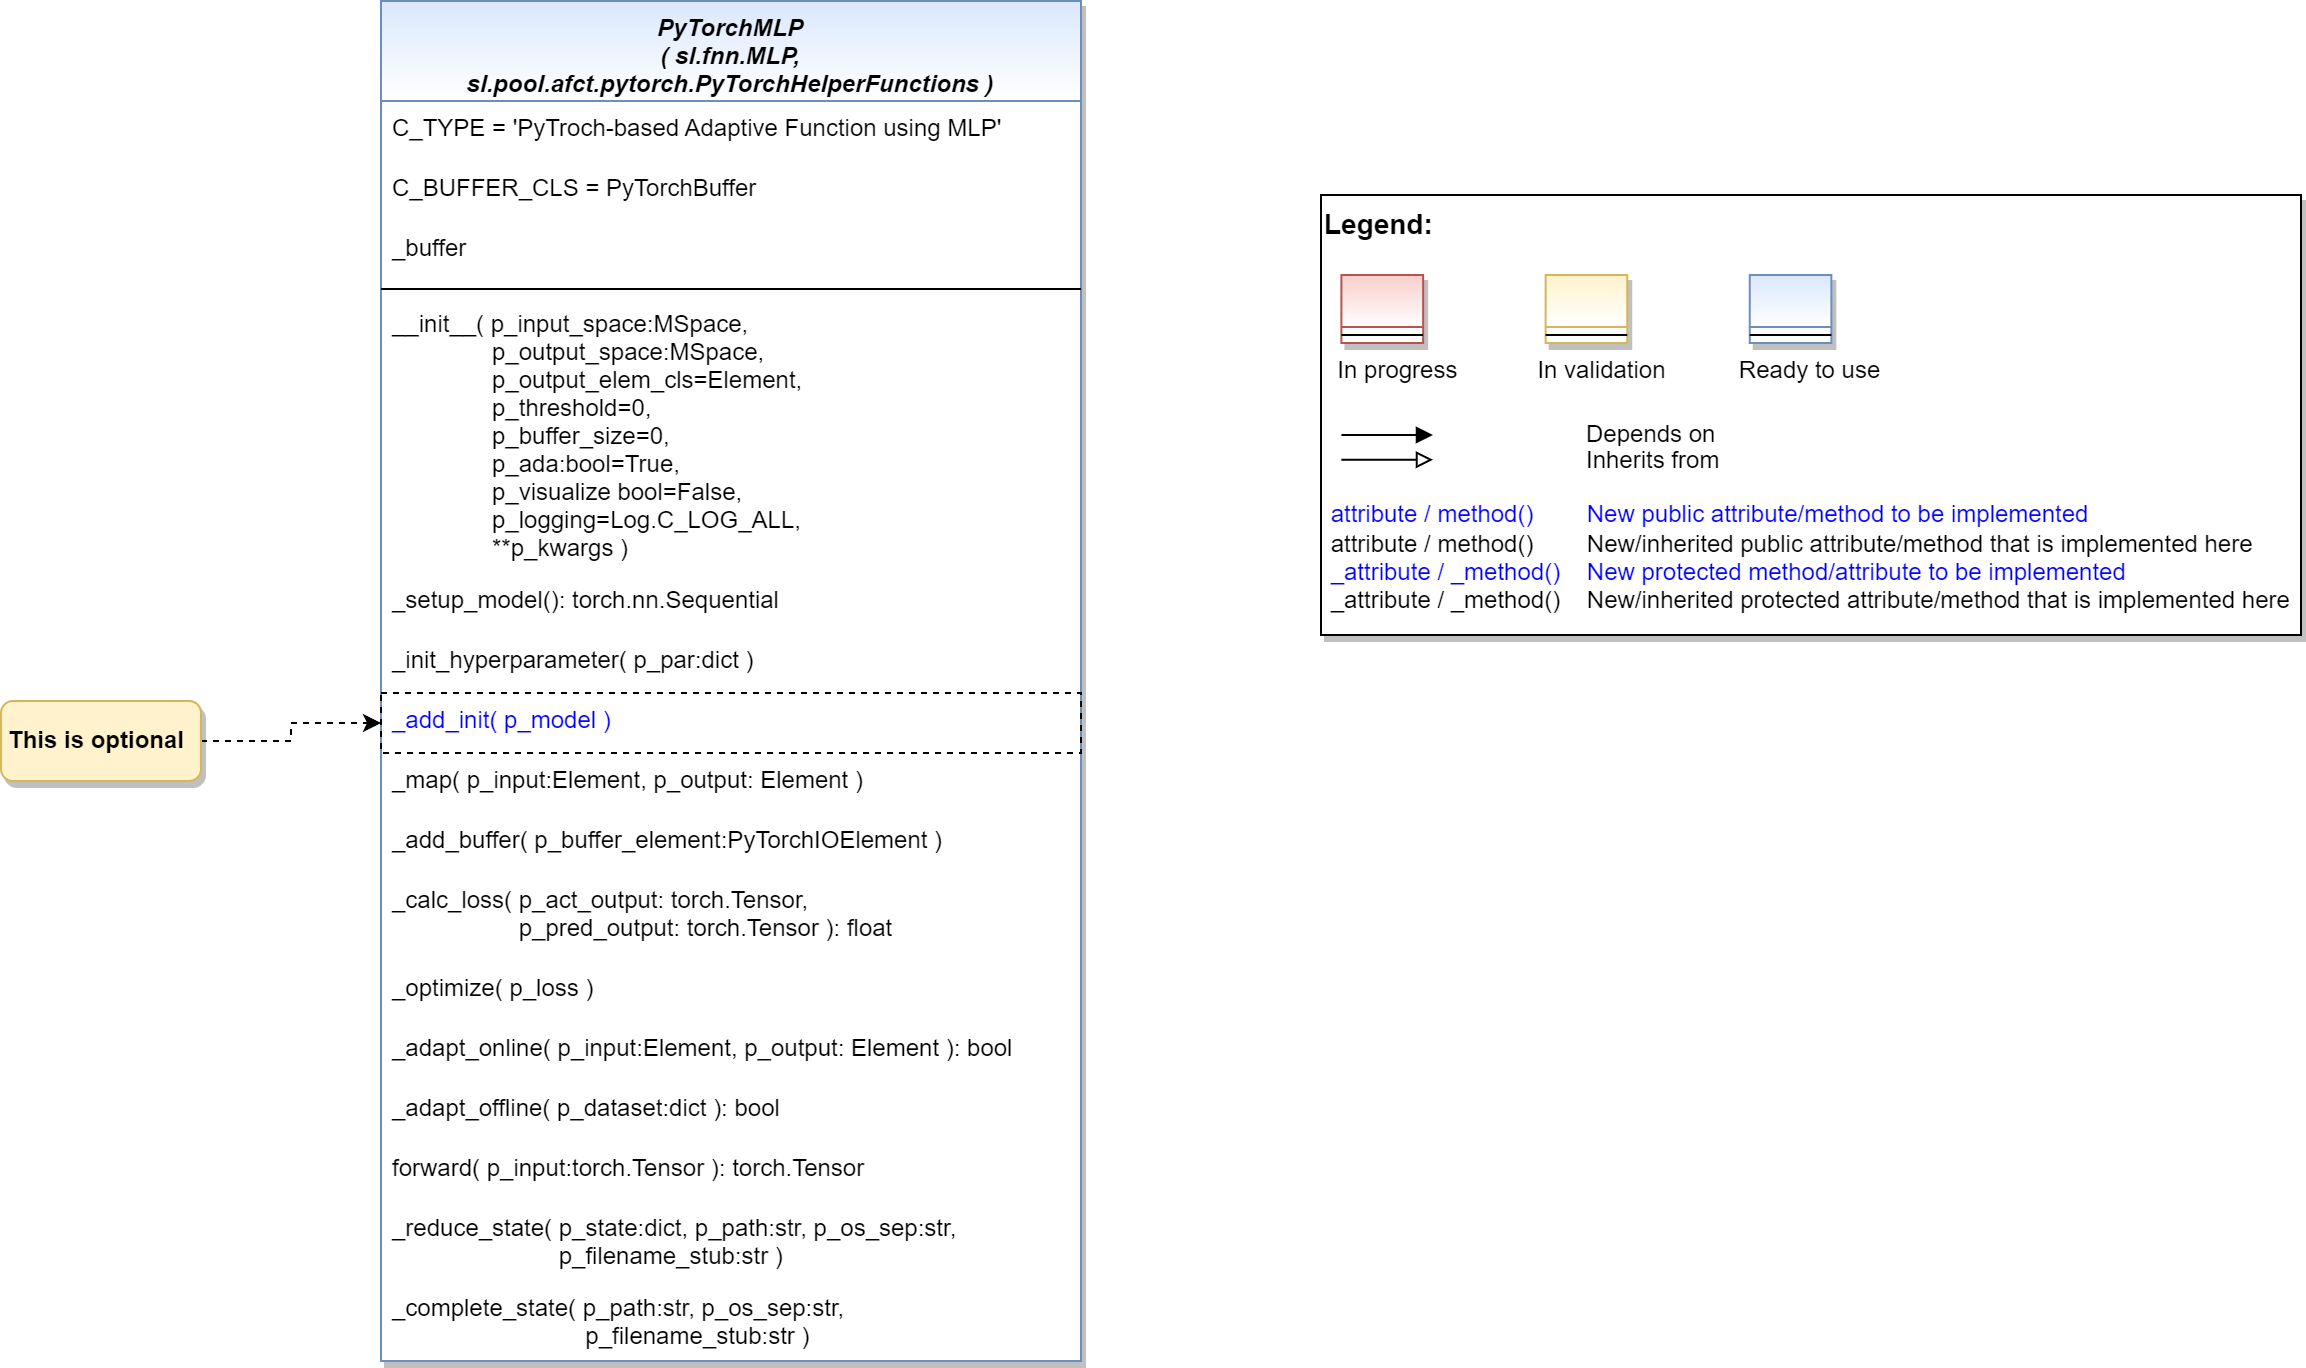

The diagram above was exported from draw.io. Its source (the exported page's mxGraphModel, read from the mxfile embedded in the PNG):
<mxGraphModel dx="1418" dy="940" grid="1" gridSize="10" guides="1" tooltips="1" connect="1" arrows="1" fold="1" page="1" pageScale="1" pageWidth="2336" pageHeight="1654" math="0" shadow="0">
  <root>
    <mxCell id="WIyWlLk6GJQsqaUBKTNV-0" />
    <mxCell id="WIyWlLk6GJQsqaUBKTNV-1" parent="WIyWlLk6GJQsqaUBKTNV-0" />
    <mxCell id="PYtmdeU6_NjjEdoNpoMM-2" value="" style="group" parent="WIyWlLk6GJQsqaUBKTNV-1" vertex="1" connectable="0">
      <mxGeometry x="1580" y="607" width="490" height="220" as="geometry" />
    </mxCell>
    <mxCell id="PYtmdeU6_NjjEdoNpoMM-3" value="&lt;font color=&quot;#000000&quot; size=&quot;1&quot;&gt;&lt;b style=&quot;font-size: 14px&quot;&gt;Legend:&lt;br&gt;&lt;/b&gt;&lt;/font&gt;&lt;br&gt;&lt;br&gt;&lt;br&gt;&lt;font color=&quot;#0000ff&quot; style=&quot;font-size: 6px&quot;&gt;&lt;br&gt;&lt;/font&gt;&lt;span style=&quot;color: rgb(0 , 0 , 0)&quot;&gt;&lt;font style=&quot;font-size: 4px&quot;&gt;&amp;nbsp; &amp;nbsp;&lt;/font&gt;&amp;nbsp;In progress&amp;nbsp; &amp;nbsp; &amp;nbsp; &amp;nbsp; &amp;nbsp; &amp;nbsp; In validation&amp;nbsp; &amp;nbsp; &amp;nbsp; &amp;nbsp; &amp;nbsp; &amp;nbsp;Ready to use&lt;/span&gt;&lt;font color=&quot;#000000&quot;&gt;&amp;nbsp;&lt;br&gt;&lt;/font&gt;&lt;font color=&quot;#0000ff&quot;&gt;&lt;br&gt;&lt;br&gt;&lt;br&gt;&lt;br&gt;&amp;nbsp;attribute / method()&amp;nbsp; &amp;nbsp; &amp;nbsp; &amp;nbsp; New public attribute/method to be implemented&lt;/font&gt;&lt;br&gt;&lt;font color=&quot;#000000&quot;&gt;&amp;nbsp;&lt;/font&gt;&lt;font color=&quot;#000000&quot;&gt;attribute / method()&lt;span&gt; &lt;/span&gt;&amp;nbsp; &amp;nbsp; &amp;nbsp; &amp;nbsp;New/inherited public attribute/method that is implemented here&lt;br&gt;&lt;/font&gt;&lt;font color=&quot;#0000ff&quot;&gt;&amp;nbsp;_attribute /&amp;nbsp;&lt;/font&gt;&lt;font color=&quot;#0000ff&quot;&gt;_method()&amp;nbsp; &amp;nbsp; New protected method/attribute to be implemented&lt;/font&gt;&lt;br&gt;&lt;font color=&quot;#000000&quot;&gt;&amp;nbsp;_attribute / _method()&amp;nbsp; &amp;nbsp; New/inherited protected attribute/method that is implemented here&lt;br&gt;&lt;/font&gt;&lt;font color=&quot;#000000&quot;&gt;&lt;br&gt;&lt;br&gt;&lt;br&gt;&lt;br&gt;&lt;br&gt;&lt;/font&gt;" style="text;html=1;align=left;verticalAlign=top;whiteSpace=wrap;rounded=0;fontColor=#006600;strokeColor=#000000;shadow=1;fillColor=#ffffff;" parent="PYtmdeU6_NjjEdoNpoMM-2" vertex="1">
      <mxGeometry width="489.99999999999994" height="220" as="geometry" />
    </mxCell>
    <mxCell id="PYtmdeU6_NjjEdoNpoMM-4" value="Depends on" style="endArrow=block;html=1;labelPosition=right;verticalLabelPosition=middle;align=left;verticalAlign=middle;endFill=1;fontSize=12;" parent="PYtmdeU6_NjjEdoNpoMM-2" edge="1">
      <mxGeometry x="-1623.1249999999998" y="-2180" width="51.041666666666664" height="50" as="geometry">
        <mxPoint x="10.20802398989899" y="120.00301587301601" as="sourcePoint" />
        <mxPoint x="55.990852272727174" y="120.00301587301601" as="targetPoint" />
        <mxPoint x="98" as="offset" />
        <Array as="points">
          <mxPoint x="30.624999999999996" y="120" />
        </Array>
      </mxGeometry>
    </mxCell>
    <mxCell id="PYtmdeU6_NjjEdoNpoMM-5" value="Inherits from" style="endArrow=block;html=1;labelPosition=right;verticalLabelPosition=middle;align=left;verticalAlign=middle;endFill=0;fontSize=12;" parent="PYtmdeU6_NjjEdoNpoMM-2" edge="1">
      <mxGeometry x="-1623.1249999999998" y="-2180" width="51.041666666666664" height="50" as="geometry">
        <mxPoint x="10.20802398989899" y="132.3846031746034" as="sourcePoint" />
        <mxPoint x="55.990852272727174" y="132.3846031746034" as="targetPoint" />
        <mxPoint x="98" y="1" as="offset" />
      </mxGeometry>
    </mxCell>
    <mxCell id="PYtmdeU6_NjjEdoNpoMM-6" value="" style="swimlane;fontStyle=3;align=center;verticalAlign=top;childLayout=stackLayout;horizontal=1;startSize=26;horizontalStack=0;resizeParent=1;resizeLast=0;collapsible=1;marginBottom=0;rounded=0;shadow=1;strokeWidth=1;fillColor=#f8cecc;strokeColor=#b85450;gradientColor=#ffffff;swimlaneFillColor=#ffffff;" parent="PYtmdeU6_NjjEdoNpoMM-2" vertex="1">
      <mxGeometry x="10.208333333333332" y="40" width="40.83333333333333" height="34" as="geometry">
        <mxRectangle x="230" y="140" width="160" height="26" as="alternateBounds" />
      </mxGeometry>
    </mxCell>
    <mxCell id="PYtmdeU6_NjjEdoNpoMM-7" value="" style="line;html=1;strokeWidth=1;align=left;verticalAlign=middle;spacingTop=-1;spacingLeft=3;spacingRight=3;rotatable=0;labelPosition=right;points=[];portConstraint=eastwest;" parent="PYtmdeU6_NjjEdoNpoMM-6" vertex="1">
      <mxGeometry y="26" width="40.83333333333333" height="8" as="geometry" />
    </mxCell>
    <mxCell id="PYtmdeU6_NjjEdoNpoMM-8" value="" style="swimlane;fontStyle=3;align=center;verticalAlign=top;childLayout=stackLayout;horizontal=1;startSize=26;horizontalStack=0;resizeParent=1;resizeLast=0;collapsible=1;marginBottom=0;rounded=0;shadow=1;strokeWidth=1;fillColor=#fff2cc;strokeColor=#d6b656;gradientColor=#ffffff;swimlaneFillColor=#ffffff;" parent="PYtmdeU6_NjjEdoNpoMM-2" vertex="1">
      <mxGeometry x="112.29166666666666" y="40" width="40.83333333333333" height="34" as="geometry">
        <mxRectangle x="230" y="140" width="160" height="26" as="alternateBounds" />
      </mxGeometry>
    </mxCell>
    <mxCell id="PYtmdeU6_NjjEdoNpoMM-9" value="" style="line;html=1;strokeWidth=1;align=left;verticalAlign=middle;spacingTop=-1;spacingLeft=3;spacingRight=3;rotatable=0;labelPosition=right;points=[];portConstraint=eastwest;" parent="PYtmdeU6_NjjEdoNpoMM-8" vertex="1">
      <mxGeometry y="26" width="40.83333333333333" height="8" as="geometry" />
    </mxCell>
    <mxCell id="PYtmdeU6_NjjEdoNpoMM-10" value="" style="swimlane;fontStyle=3;align=center;verticalAlign=top;childLayout=stackLayout;horizontal=1;startSize=26;horizontalStack=0;resizeParent=1;resizeLast=0;collapsible=1;marginBottom=0;rounded=0;shadow=1;strokeWidth=1;fillColor=#dae8fc;strokeColor=#6c8ebf;gradientColor=#ffffff;swimlaneFillColor=#ffffff;" parent="PYtmdeU6_NjjEdoNpoMM-2" vertex="1">
      <mxGeometry x="214.37499999999997" y="40" width="40.83333333333333" height="34" as="geometry">
        <mxRectangle x="230" y="140" width="160" height="26" as="alternateBounds" />
      </mxGeometry>
    </mxCell>
    <mxCell id="PYtmdeU6_NjjEdoNpoMM-11" value="" style="line;html=1;strokeWidth=1;align=left;verticalAlign=middle;spacingTop=-1;spacingLeft=3;spacingRight=3;rotatable=0;labelPosition=right;points=[];portConstraint=eastwest;" parent="PYtmdeU6_NjjEdoNpoMM-10" vertex="1">
      <mxGeometry y="26" width="40.83333333333333" height="8" as="geometry" />
    </mxCell>
    <mxCell id="SncPqhIfK4vceP6MfKm7-13" value="PyTorchMLP&#10;( sl.fnn.MLP,&#10;sl.pool.afct.pytorch.PyTorchHelperFunctions )" style="swimlane;fontStyle=3;align=center;verticalAlign=top;childLayout=stackLayout;horizontal=1;startSize=50;horizontalStack=0;resizeParent=1;resizeLast=0;collapsible=1;marginBottom=0;rounded=0;shadow=1;strokeWidth=1;fillColor=#dae8fc;strokeColor=#6c8ebf;swimlaneFillColor=#ffffff;gradientColor=#FFFFFF;" parent="WIyWlLk6GJQsqaUBKTNV-1" vertex="1">
      <mxGeometry x="1110" y="510" width="350" height="680" as="geometry">
        <mxRectangle x="230" y="140" width="160" height="26" as="alternateBounds" />
      </mxGeometry>
    </mxCell>
    <mxCell id="Vx3ww3wczgWbWjQ_IakF-0" value="C_TYPE = 'PyTroch-based Adaptive Function using MLP'" style="text;align=left;verticalAlign=top;spacingLeft=4;spacingRight=4;overflow=hidden;rotatable=0;points=[[0,0.5],[1,0.5]];portConstraint=eastwest;fontColor=#000000;" parent="SncPqhIfK4vceP6MfKm7-13" vertex="1">
      <mxGeometry y="50" width="350" height="30" as="geometry" />
    </mxCell>
    <mxCell id="Vx3ww3wczgWbWjQ_IakF-1" value="C_BUFFER_CLS = PyTorchBuffer" style="text;align=left;verticalAlign=top;spacingLeft=4;spacingRight=4;overflow=hidden;rotatable=0;points=[[0,0.5],[1,0.5]];portConstraint=eastwest;fontColor=#000000;" parent="SncPqhIfK4vceP6MfKm7-13" vertex="1">
      <mxGeometry y="80" width="350" height="30" as="geometry" />
    </mxCell>
    <mxCell id="Vx3ww3wczgWbWjQ_IakF-2" value="_buffer" style="text;align=left;verticalAlign=top;spacingLeft=4;spacingRight=4;overflow=hidden;rotatable=0;points=[[0,0.5],[1,0.5]];portConstraint=eastwest;fontColor=#000000;" parent="SncPqhIfK4vceP6MfKm7-13" vertex="1">
      <mxGeometry y="110" width="350" height="30" as="geometry" />
    </mxCell>
    <mxCell id="SncPqhIfK4vceP6MfKm7-14" value="" style="line;html=1;strokeWidth=1;align=left;verticalAlign=middle;spacingTop=-1;spacingLeft=3;spacingRight=3;rotatable=0;labelPosition=right;points=[];portConstraint=eastwest;" parent="SncPqhIfK4vceP6MfKm7-13" vertex="1">
      <mxGeometry y="140" width="350" height="8" as="geometry" />
    </mxCell>
    <mxCell id="Vx3ww3wczgWbWjQ_IakF-3" value="__init__( p_input_space:MSpace,&#10;               p_output_space:MSpace,&#10;               p_output_elem_cls=Element,&#10;               p_threshold=0,&#10;               p_buffer_size=0,&#10;               p_ada:bool=True, &#10;               p_visualize bool=False,&#10;               p_logging=Log.C_LOG_ALL,&#10;               **p_kwargs )" style="text;align=left;verticalAlign=top;spacingLeft=4;spacingRight=4;overflow=hidden;rotatable=0;points=[[0,0.5],[1,0.5]];portConstraint=eastwest;" parent="SncPqhIfK4vceP6MfKm7-13" vertex="1">
      <mxGeometry y="148" width="350" height="138" as="geometry" />
    </mxCell>
    <mxCell id="Vx3ww3wczgWbWjQ_IakF-4" value="_setup_model(): torch.nn.Sequential" style="text;align=left;verticalAlign=top;spacingLeft=4;spacingRight=4;overflow=hidden;rotatable=0;points=[[0,0.5],[1,0.5]];portConstraint=eastwest;fontColor=#000000;" parent="SncPqhIfK4vceP6MfKm7-13" vertex="1">
      <mxGeometry y="286" width="350" height="30" as="geometry" />
    </mxCell>
    <mxCell id="Vx3ww3wczgWbWjQ_IakF-5" value="_init_hyperparameter( p_par:dict )" style="text;align=left;verticalAlign=top;spacingLeft=4;spacingRight=4;overflow=hidden;rotatable=0;points=[[0,0.5],[1,0.5]];portConstraint=eastwest;fontColor=#000000;" parent="SncPqhIfK4vceP6MfKm7-13" vertex="1">
      <mxGeometry y="316" width="350" height="30" as="geometry" />
    </mxCell>
    <mxCell id="Vx3ww3wczgWbWjQ_IakF-6" value="_add_init( p_model )" style="text;align=left;verticalAlign=top;spacingLeft=4;spacingRight=4;overflow=hidden;rotatable=0;points=[[0,0.5],[1,0.5]];portConstraint=eastwest;fontColor=#0000FF;strokeColor=default;dashed=1;" parent="SncPqhIfK4vceP6MfKm7-13" vertex="1">
      <mxGeometry y="346" width="350" height="30" as="geometry" />
    </mxCell>
    <mxCell id="Vx3ww3wczgWbWjQ_IakF-9" value="_map( p_input:Element, p_output: Element )" style="text;align=left;verticalAlign=top;spacingLeft=4;spacingRight=4;overflow=hidden;rotatable=0;points=[[0,0.5],[1,0.5]];portConstraint=eastwest;fontColor=#000000;" parent="SncPqhIfK4vceP6MfKm7-13" vertex="1">
      <mxGeometry y="376" width="350" height="30" as="geometry" />
    </mxCell>
    <mxCell id="Vx3ww3wczgWbWjQ_IakF-10" value="_add_buffer( p_buffer_element:PyTorchIOElement )" style="text;align=left;verticalAlign=top;spacingLeft=4;spacingRight=4;overflow=hidden;rotatable=0;points=[[0,0.5],[1,0.5]];portConstraint=eastwest;fontColor=#000000;" parent="SncPqhIfK4vceP6MfKm7-13" vertex="1">
      <mxGeometry y="406" width="350" height="30" as="geometry" />
    </mxCell>
    <mxCell id="Vx3ww3wczgWbWjQ_IakF-11" value="_calc_loss( p_act_output: torch.Tensor,&#10;                   p_pred_output: torch.Tensor ): float" style="text;align=left;verticalAlign=top;spacingLeft=4;spacingRight=4;overflow=hidden;rotatable=0;points=[[0,0.5],[1,0.5]];portConstraint=eastwest;fontColor=#000000;" parent="SncPqhIfK4vceP6MfKm7-13" vertex="1">
      <mxGeometry y="436" width="350" height="44" as="geometry" />
    </mxCell>
    <mxCell id="Vx3ww3wczgWbWjQ_IakF-12" value="_optimize( p_loss )" style="text;align=left;verticalAlign=top;spacingLeft=4;spacingRight=4;overflow=hidden;rotatable=0;points=[[0,0.5],[1,0.5]];portConstraint=eastwest;fontColor=#000000;" parent="SncPqhIfK4vceP6MfKm7-13" vertex="1">
      <mxGeometry y="480" width="350" height="30" as="geometry" />
    </mxCell>
    <mxCell id="Vx3ww3wczgWbWjQ_IakF-13" value="_adapt_online( p_input:Element, p_output: Element ): bool" style="text;align=left;verticalAlign=top;spacingLeft=4;spacingRight=4;overflow=hidden;rotatable=0;points=[[0,0.5],[1,0.5]];portConstraint=eastwest;fontColor=#000000;" parent="SncPqhIfK4vceP6MfKm7-13" vertex="1">
      <mxGeometry y="510" width="350" height="30" as="geometry" />
    </mxCell>
    <mxCell id="Vx3ww3wczgWbWjQ_IakF-14" value="_adapt_offline( p_dataset:dict ): bool" style="text;align=left;verticalAlign=top;spacingLeft=4;spacingRight=4;overflow=hidden;rotatable=0;points=[[0,0.5],[1,0.5]];portConstraint=eastwest;fontColor=#000000;strokeColor=none;dashed=1;" parent="SncPqhIfK4vceP6MfKm7-13" vertex="1">
      <mxGeometry y="540" width="350" height="30" as="geometry" />
    </mxCell>
    <mxCell id="Vx3ww3wczgWbWjQ_IakF-17" value="forward( p_input:torch.Tensor ): torch.Tensor" style="text;align=left;verticalAlign=top;spacingLeft=4;spacingRight=4;overflow=hidden;rotatable=0;points=[[0,0.5],[1,0.5]];portConstraint=eastwest;fontColor=#000000;" parent="SncPqhIfK4vceP6MfKm7-13" vertex="1">
      <mxGeometry y="570" width="350" height="30" as="geometry" />
    </mxCell>
    <mxCell id="szoKMMevUFaU-s0ELSku-0" value="_reduce_state( p_state:dict, p_path:str, p_os_sep:str,&#10;                         p_filename_stub:str )" style="text;align=left;verticalAlign=top;spacingLeft=4;spacingRight=4;overflow=hidden;rotatable=0;points=[[0,0.5],[1,0.5]];portConstraint=eastwest;fontColor=#000000;" parent="SncPqhIfK4vceP6MfKm7-13" vertex="1">
      <mxGeometry y="600" width="350" height="40" as="geometry" />
    </mxCell>
    <mxCell id="szoKMMevUFaU-s0ELSku-2" value="_complete_state( p_path:str, p_os_sep:str,&#10;                             p_filename_stub:str )" style="text;align=left;verticalAlign=top;spacingLeft=4;spacingRight=4;overflow=hidden;rotatable=0;points=[[0,0.5],[1,0.5]];portConstraint=eastwest;fontColor=#000000;" parent="SncPqhIfK4vceP6MfKm7-13" vertex="1">
      <mxGeometry y="640" width="350" height="40" as="geometry" />
    </mxCell>
    <mxCell id="Vx3ww3wczgWbWjQ_IakF-8" style="edgeStyle=orthogonalEdgeStyle;rounded=0;orthogonalLoop=1;jettySize=auto;html=1;exitX=1;exitY=0.5;exitDx=0;exitDy=0;entryX=0;entryY=0.5;entryDx=0;entryDy=0;fontColor=#0000FF;dashed=1;" parent="WIyWlLk6GJQsqaUBKTNV-1" source="Vx3ww3wczgWbWjQ_IakF-7" target="Vx3ww3wczgWbWjQ_IakF-6" edge="1">
      <mxGeometry relative="1" as="geometry" />
    </mxCell>
    <mxCell id="Vx3ww3wczgWbWjQ_IakF-7" value="This is optional" style="rounded=1;whiteSpace=wrap;html=1;fillColor=#fff2cc;strokeColor=#d6b656;shadow=1;fontStyle=1;align=left;spacingLeft=2;" parent="WIyWlLk6GJQsqaUBKTNV-1" vertex="1">
      <mxGeometry x="920" y="860" width="100" height="40" as="geometry" />
    </mxCell>
  </root>
</mxGraphModel>